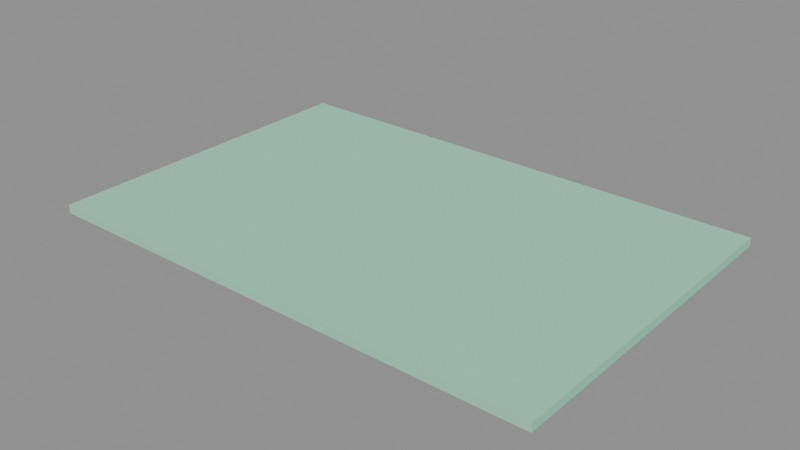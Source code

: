 # Source: LVL_SEE_010_TheLastSundayDinner.blend  (saved by Blender 4.2.66; exported with 4.5.12 LTS)
import bpy
from mathutils import Matrix  # noqa: F401  (used for matrix-valued properties, if any)

bpy.ops.wm.read_factory_settings(use_empty=True)
scene = bpy.context.scene
scene.name = 'LVL_SEE_010_TheLastSundayDinner'

# ---- collections
col_lvl_see_010_thelastsundaydinner = bpy.data.collections.new('LVL_SEE_010_TheLastSundayDinner'); scene.collection.children.link(col_lvl_see_010_thelastsundaydinner)
col_lvl_see_010_thelastsundaydinner_blockout = bpy.data.collections.new('LVL_SEE_010_TheLastSundayDinner_Blockout'); col_lvl_see_010_thelastsundaydinner.children.link(col_lvl_see_010_thelastsundaydinner_blockout)
col_lvl_see_010_thelastsundaydinner_terrain = bpy.data.collections.new('LVL_SEE_010_TheLastSundayDinner_Terrain'); col_lvl_see_010_thelastsundaydinner.children.link(col_lvl_see_010_thelastsundaydinner_terrain)
col_lvl_see_010_thelastsundaydinner_markers = bpy.data.collections.new('LVL_SEE_010_TheLastSundayDinner_Markers'); col_lvl_see_010_thelastsundaydinner.children.link(col_lvl_see_010_thelastsundaydinner_markers)
col_lvl_see_010_thelastsundaydinner_volumes = bpy.data.collections.new('LVL_SEE_010_TheLastSundayDinner_Volumes'); col_lvl_see_010_thelastsundaydinner.children.link(col_lvl_see_010_thelastsundaydinner_volumes)
col_lvl_see_010_thelastsundaydinner_splines = bpy.data.collections.new('LVL_SEE_010_TheLastSundayDinner_Splines'); col_lvl_see_010_thelastsundaydinner.children.link(col_lvl_see_010_thelastsundaydinner_splines)
col_lvl_see_010_thelastsundaydinner_cameras = bpy.data.collections.new('LVL_SEE_010_TheLastSundayDinner_Cameras'); col_lvl_see_010_thelastsundaydinner.children.link(col_lvl_see_010_thelastsundaydinner_cameras)
col_lvl_see_010_thelastsundaydinner_reference = bpy.data.collections.new('LVL_SEE_010_TheLastSundayDinner_Reference'); col_lvl_see_010_thelastsundaydinner.children.link(col_lvl_see_010_thelastsundaydinner_reference)

# ---- materials (node trees are filled in below, after node groups)
mat_mi_blockout_see = bpy.data.materials.new('MI_Blockout_SEE')
mat_mi_blockout_see.diffuse_color = (0.35, 0.75, 0.55, 1.0)

# ---- material node trees

# ---- cameras
cam_cam_c18_sunday = bpy.data.cameras.new('CAM_C18_Sunday')

# ---- meshes
me_blk_diningspace_floor = bpy.data.meshes.new('BLK_DiningSpace_Floor')
me_blk_diningspace_floor.from_pydata([(-6.0, -4.0, -0.1), (-6.0, -4.0, 0.1), (-6.0, 4.0, -0.1), (-6.0, 4.0, 0.1), (6.0, -4.0, -0.1), (6.0, -4.0, 0.1), (6.0, 4.0, -0.1), (6.0, 4.0, 0.1)], [], [(0, 1, 3, 2), (2, 3, 7, 6), (6, 7, 5, 4), (4, 5, 1, 0), (2, 6, 4, 0), (7, 3, 1, 5)])
me_blk_diningspace_floor.materials.append(mat_mi_blockout_see)
me_blk_diningspace_floor.update()
me_vol_room_diningspace = bpy.data.meshes.new('VOL_Room_DiningSpace')
me_vol_room_diningspace.from_pydata([(-6.0, -4.0, -1.5), (-6.0, -4.0, 1.5), (-6.0, 4.0, -1.5), (-6.0, 4.0, 1.5), (6.0, -4.0, -1.5), (6.0, -4.0, 1.5), (6.0, 4.0, -1.5), (6.0, 4.0, 1.5)], [], [(0, 1, 3, 2), (2, 3, 7, 6), (6, 7, 5, 4), (4, 5, 1, 0), (2, 6, 4, 0), (7, 3, 1, 5)])
me_vol_room_diningspace.update()
me_ref_bounds = bpy.data.meshes.new('REF_Bounds')
me_ref_bounds.from_pydata([(-15.0, -10.0, -3.0), (-15.0, -10.0, 3.0), (-15.0, 10.0, -3.0), (-15.0, 10.0, 3.0), (15.0, -10.0, -3.0), (15.0, -10.0, 3.0), (15.0, 10.0, -3.0), (15.0, 10.0, 3.0)], [], [(0, 1, 3, 2), (2, 3, 7, 6), (6, 7, 5, 4), (4, 5, 1, 0), (2, 6, 4, 0), (7, 3, 1, 5)])
me_ref_bounds.update()
me_ref_human_1p8m = bpy.data.meshes.new('REF_Human_1p8m')
me_ref_human_1p8m.from_pydata([(0.0, 0.3, -0.9), (0.0, 0.3, 0.9), (0.15, 0.2598, -0.9), (0.15, 0.2598, 0.9), (0.2598, 0.15, -0.9), (0.2598, 0.15, 0.9), (0.3, 0.0, -0.9), (0.3, 0.0, 0.9), (0.2598, -0.15, -0.9), (0.2598, -0.15, 0.9), (0.15, -0.2598, -0.9), (0.15, -0.2598, 0.9), (0.0, -0.3, -0.9), (0.0, -0.3, 0.9), (-0.15, -0.2598, -0.9), (-0.15, -0.2598, 0.9), (-0.2598, -0.15, -0.9), (-0.2598, -0.15, 0.9), (-0.3, 0.0, -0.9), (-0.3, 0.0, 0.9), (-0.2598, 0.15, -0.9), (-0.2598, 0.15, 0.9), (-0.15, 0.2598, -0.9), (-0.15, 0.2598, 0.9)], [], [(0, 1, 3, 2), (2, 3, 5, 4), (4, 5, 7, 6), (6, 7, 9, 8), (8, 9, 11, 10), (10, 11, 13, 12), (12, 13, 15, 14), (14, 15, 17, 16), (16, 17, 19, 18), (18, 19, 21, 20), (3, 1, 23, 21, 19, 17, 15, 13, 11, 9, 7, 5), (20, 21, 23, 22), (22, 23, 1, 0), (0, 2, 4, 6, 8, 10, 12, 14, 16, 18, 20, 22)])
me_ref_human_1p8m.update()

# ---- objects
ob_lvl_see_010_thelastsundaydinner = bpy.data.objects.new('LVL_SEE_010_TheLastSundayDinner', None)
ob_blk_diningspace_floor = bpy.data.objects.new('BLK_DiningSpace_Floor', me_blk_diningspace_floor)
ob_ps_m4_06 = bpy.data.objects.new('PS_M4_06', None)
ob_vol_room_diningspace = bpy.data.objects.new('VOL_Room_DiningSpace', me_vol_room_diningspace)
ob_cam_c18_sunday = bpy.data.objects.new('CAM_C18_Sunday', cam_cam_c18_sunday)
ob_ref_bounds = bpy.data.objects.new('REF_Bounds', me_ref_bounds)
ob_ref_human_1p8m = bpy.data.objects.new('REF_Human_1p8m', me_ref_human_1p8m)

# ---- transforms, parenting, visibility, modifiers, constraints
ob_lvl_see_010_thelastsundaydinner.location = (0.0, 0.0, 0.0)
ob_lvl_see_010_thelastsundaydinner.empty_display_type = 'CUBE'
ob_lvl_see_010_thelastsundaydinner.empty_display_size = 2.0
ob_blk_diningspace_floor.location = (0.0, 0.0, -0.1)
ob_ps_m4_06.location = (0.0, 0.0, 0.1)
ob_ps_m4_06.empty_display_type = 'ARROWS'
ob_vol_room_diningspace.location = (0.0, 0.0, 1.5)
ob_vol_room_diningspace.hide_render = True
ob_vol_room_diningspace.display_type = 'WIRE'
ob_cam_c18_sunday.location = (-12.0, -12.0, 6.0)
ob_cam_c18_sunday.rotation_euler = (1.339, 7.96e-08, -0.7854)
ob_ref_bounds.location = (0.0, 0.0, 3.0)
ob_ref_bounds.hide_render = True
ob_ref_bounds.display_type = 'WIRE'
ob_ref_human_1p8m.location = (1.5, 0.0, 0.9)
ob_ref_human_1p8m.hide_render = True
ob_ref_human_1p8m.display_type = 'WIRE'

# ---- collection membership
scene.collection.objects.link(ob_lvl_see_010_thelastsundaydinner)
col_lvl_see_010_thelastsundaydinner_blockout.objects.link(ob_blk_diningspace_floor)
col_lvl_see_010_thelastsundaydinner_markers.objects.link(ob_ps_m4_06)
col_lvl_see_010_thelastsundaydinner_volumes.objects.link(ob_vol_room_diningspace)
col_lvl_see_010_thelastsundaydinner_cameras.objects.link(ob_cam_c18_sunday)
col_lvl_see_010_thelastsundaydinner_reference.objects.link(ob_ref_bounds)
col_lvl_see_010_thelastsundaydinner_reference.objects.link(ob_ref_human_1p8m)

# ---- scene / render settings (as saved in the file)
scene.frame_start = 1; scene.frame_end = 250; scene.frame_set(1)
scene.render.engine = 'BLENDER_EEVEE_NEXT'
bpy.context.view_layer.update()

# ---- added for rendering (the .blend has no active camera and no usable light): camera, sun + grey world if the file has none
cam_auto = bpy.data.cameras.new('AutoCamera')
cam_auto.lens = 50.0
cam_auto.sensor_width = 36.0
cam_auto.clip_end = 1000.0
ob_auto_camera = bpy.data.objects.new('AutoCamera', cam_auto)
scene.collection.objects.link(ob_auto_camera)
ob_auto_camera.location = (13.3451, -16.0141, 10.576)
ob_auto_camera.rotation_euler = (1.09748, -7.21219e-08, 0.694738)
scene.camera = ob_auto_camera
light_auto_sun = bpy.data.lights.new('AutoSun', 'SUN')
light_auto_sun.energy = 3.0
light_auto_sun.angle = 0.0523599
ob_auto_sun = bpy.data.objects.new('AutoSun', light_auto_sun)
scene.collection.objects.link(ob_auto_sun)
ob_auto_sun.rotation_euler = (0.872665, 0.174533, 0.523599)
if scene.world is None:
    world_auto = bpy.data.worlds.new('AutoWorld')
    world_auto.color = (0.3, 0.3, 0.3)
    scene.world = world_auto
bpy.context.view_layer.update()
